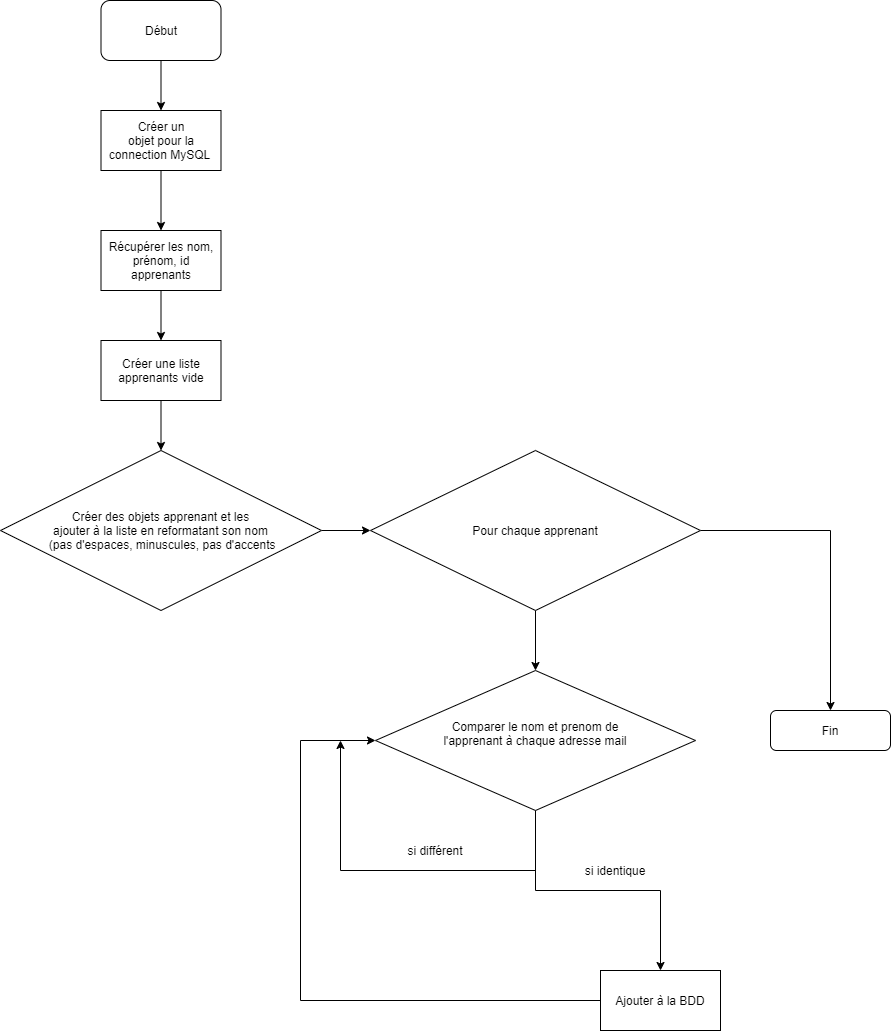

The diagram above was exported from draw.io. Its source (the exported page's mxGraphModel, read from the mxfile embedded in the PNG):
<mxGraphModel dx="1422" dy="762" grid="1" gridSize="10" guides="1" tooltips="1" connect="1" arrows="1" fold="1" page="1" pageScale="1" pageWidth="827" pageHeight="1169" math="0" shadow="0">
  <root>
    <mxCell id="0" />
    <mxCell id="1" parent="0" />
    <mxCell id="bWpqcCKcnIXS_BO3ki1t-1" value="" style="edgeStyle=orthogonalEdgeStyle;rounded=0;orthogonalLoop=1;jettySize=auto;html=1;" edge="1" parent="1" source="bWpqcCKcnIXS_BO3ki1t-2" target="bWpqcCKcnIXS_BO3ki1t-11">
      <mxGeometry relative="1" as="geometry" />
    </mxCell>
    <mxCell id="bWpqcCKcnIXS_BO3ki1t-2" value="Début" style="rounded=1;whiteSpace=wrap;html=1;" vertex="1" parent="1">
      <mxGeometry x="400.5" y="10" width="120" height="60" as="geometry" />
    </mxCell>
    <mxCell id="bWpqcCKcnIXS_BO3ki1t-3" value="&lt;div&gt;Fin&lt;/div&gt;" style="rounded=1;whiteSpace=wrap;html=1;" vertex="1" parent="1">
      <mxGeometry x="1070" y="720" width="120" height="40" as="geometry" />
    </mxCell>
    <mxCell id="bWpqcCKcnIXS_BO3ki1t-4" value="" style="edgeStyle=orthogonalEdgeStyle;rounded=0;orthogonalLoop=1;jettySize=auto;html=1;" edge="1" parent="1" source="bWpqcCKcnIXS_BO3ki1t-5" target="bWpqcCKcnIXS_BO3ki1t-13">
      <mxGeometry relative="1" as="geometry" />
    </mxCell>
    <mxCell id="bWpqcCKcnIXS_BO3ki1t-5" value="Récupérer les nom, prénom, id apprenants" style="rounded=0;whiteSpace=wrap;html=1;" vertex="1" parent="1">
      <mxGeometry x="400.5" y="240" width="120" height="60" as="geometry" />
    </mxCell>
    <mxCell id="bWpqcCKcnIXS_BO3ki1t-8" style="edgeStyle=orthogonalEdgeStyle;rounded=0;orthogonalLoop=1;jettySize=auto;html=1;entryX=0;entryY=0.5;entryDx=0;entryDy=0;" edge="1" parent="1" source="bWpqcCKcnIXS_BO3ki1t-9" target="bWpqcCKcnIXS_BO3ki1t-24">
      <mxGeometry relative="1" as="geometry" />
    </mxCell>
    <mxCell id="bWpqcCKcnIXS_BO3ki1t-9" value="&lt;div&gt;Créer des objets apprenant et les&lt;/div&gt;&lt;div&gt;ajouter à la liste en&amp;nbsp;&lt;span&gt;reformatant son nom&lt;/span&gt;&lt;/div&gt;&lt;div&gt;&amp;nbsp;(pas d'espaces, minuscules, pas d'accents&lt;/div&gt;" style="rhombus;whiteSpace=wrap;html=1;" vertex="1" parent="1">
      <mxGeometry x="300" y="460" width="321" height="160" as="geometry" />
    </mxCell>
    <mxCell id="bWpqcCKcnIXS_BO3ki1t-10" value="" style="edgeStyle=orthogonalEdgeStyle;rounded=0;orthogonalLoop=1;jettySize=auto;html=1;entryX=0.5;entryY=0;entryDx=0;entryDy=0;" edge="1" parent="1" source="bWpqcCKcnIXS_BO3ki1t-11" target="bWpqcCKcnIXS_BO3ki1t-5">
      <mxGeometry relative="1" as="geometry">
        <mxPoint x="460.5" y="190" as="targetPoint" />
      </mxGeometry>
    </mxCell>
    <mxCell id="bWpqcCKcnIXS_BO3ki1t-11" value="Créer un&lt;br&gt;objet pour la&lt;br&gt;connection MySQL&amp;nbsp;" style="rounded=0;whiteSpace=wrap;html=1;" vertex="1" parent="1">
      <mxGeometry x="400.5" y="120" width="120" height="60" as="geometry" />
    </mxCell>
    <mxCell id="bWpqcCKcnIXS_BO3ki1t-12" value="" style="edgeStyle=orthogonalEdgeStyle;rounded=0;orthogonalLoop=1;jettySize=auto;html=1;" edge="1" parent="1" source="bWpqcCKcnIXS_BO3ki1t-13" target="bWpqcCKcnIXS_BO3ki1t-9">
      <mxGeometry relative="1" as="geometry" />
    </mxCell>
    <mxCell id="bWpqcCKcnIXS_BO3ki1t-13" value="Créer une liste apprenants vide" style="rounded=0;whiteSpace=wrap;html=1;" vertex="1" parent="1">
      <mxGeometry x="400.5" y="350" width="120" height="60" as="geometry" />
    </mxCell>
    <mxCell id="bWpqcCKcnIXS_BO3ki1t-14" style="edgeStyle=orthogonalEdgeStyle;rounded=0;orthogonalLoop=1;jettySize=auto;html=1;entryX=0.5;entryY=0;entryDx=0;entryDy=0;" edge="1" parent="1" source="bWpqcCKcnIXS_BO3ki1t-16" target="bWpqcCKcnIXS_BO3ki1t-18">
      <mxGeometry relative="1" as="geometry">
        <Array as="points">
          <mxPoint x="835" y="900" />
          <mxPoint x="960" y="900" />
        </Array>
      </mxGeometry>
    </mxCell>
    <mxCell id="bWpqcCKcnIXS_BO3ki1t-15" style="edgeStyle=orthogonalEdgeStyle;rounded=0;orthogonalLoop=1;jettySize=auto;html=1;" edge="1" parent="1" source="bWpqcCKcnIXS_BO3ki1t-16">
      <mxGeometry relative="1" as="geometry">
        <mxPoint x="640" y="750" as="targetPoint" />
        <Array as="points">
          <mxPoint x="835" y="880" />
          <mxPoint x="640" y="880" />
        </Array>
      </mxGeometry>
    </mxCell>
    <mxCell id="bWpqcCKcnIXS_BO3ki1t-16" value="&lt;div&gt;Comparer le nom et prenom de&lt;/div&gt;&lt;div&gt;l'apprenant à chaque adresse mail&lt;/div&gt;&lt;div&gt;&lt;br&gt;&lt;/div&gt;" style="rhombus;whiteSpace=wrap;html=1;" vertex="1" parent="1">
      <mxGeometry x="675" y="680" width="320" height="140" as="geometry" />
    </mxCell>
    <mxCell id="bWpqcCKcnIXS_BO3ki1t-17" style="edgeStyle=orthogonalEdgeStyle;rounded=0;orthogonalLoop=1;jettySize=auto;html=1;" edge="1" parent="1" source="bWpqcCKcnIXS_BO3ki1t-18" target="bWpqcCKcnIXS_BO3ki1t-16">
      <mxGeometry relative="1" as="geometry">
        <mxPoint x="490" y="740" as="targetPoint" />
        <Array as="points">
          <mxPoint x="600" y="1010" />
          <mxPoint x="600" y="750" />
        </Array>
      </mxGeometry>
    </mxCell>
    <mxCell id="bWpqcCKcnIXS_BO3ki1t-18" value="Ajouter à la BDD" style="rounded=0;whiteSpace=wrap;html=1;" vertex="1" parent="1">
      <mxGeometry x="900" y="980" width="120" height="60" as="geometry" />
    </mxCell>
    <mxCell id="bWpqcCKcnIXS_BO3ki1t-20" value="&lt;div&gt;si différent&lt;/div&gt;" style="text;html=1;strokeColor=none;fillColor=none;align=center;verticalAlign=middle;whiteSpace=wrap;rounded=0;" vertex="1" parent="1">
      <mxGeometry x="700" y="850" width="70" height="20" as="geometry" />
    </mxCell>
    <mxCell id="bWpqcCKcnIXS_BO3ki1t-21" value="&lt;div&gt;si identique&lt;/div&gt;" style="text;html=1;strokeColor=none;fillColor=none;align=center;verticalAlign=middle;whiteSpace=wrap;rounded=0;" vertex="1" parent="1">
      <mxGeometry x="880" y="870" width="70" height="20" as="geometry" />
    </mxCell>
    <mxCell id="bWpqcCKcnIXS_BO3ki1t-22" value="" style="edgeStyle=orthogonalEdgeStyle;rounded=0;orthogonalLoop=1;jettySize=auto;html=1;" edge="1" parent="1" source="bWpqcCKcnIXS_BO3ki1t-24" target="bWpqcCKcnIXS_BO3ki1t-16">
      <mxGeometry relative="1" as="geometry" />
    </mxCell>
    <mxCell id="bWpqcCKcnIXS_BO3ki1t-29" style="edgeStyle=orthogonalEdgeStyle;rounded=0;orthogonalLoop=1;jettySize=auto;html=1;exitX=1;exitY=0.5;exitDx=0;exitDy=0;" edge="1" parent="1" source="bWpqcCKcnIXS_BO3ki1t-24">
      <mxGeometry relative="1" as="geometry">
        <mxPoint x="1130" y="720" as="targetPoint" />
      </mxGeometry>
    </mxCell>
    <mxCell id="bWpqcCKcnIXS_BO3ki1t-24" value="Pour chaque apprenant" style="rhombus;whiteSpace=wrap;html=1;" vertex="1" parent="1">
      <mxGeometry x="670" y="460" width="330" height="160" as="geometry" />
    </mxCell>
    <mxCell id="bWpqcCKcnIXS_BO3ki1t-28" style="edgeStyle=orthogonalEdgeStyle;rounded=0;orthogonalLoop=1;jettySize=auto;html=1;exitX=0.5;exitY=1;exitDx=0;exitDy=0;" edge="1" parent="1">
      <mxGeometry relative="1" as="geometry">
        <mxPoint x="737" y="1010" as="sourcePoint" />
        <mxPoint x="737" y="1010" as="targetPoint" />
      </mxGeometry>
    </mxCell>
  </root>
</mxGraphModel>